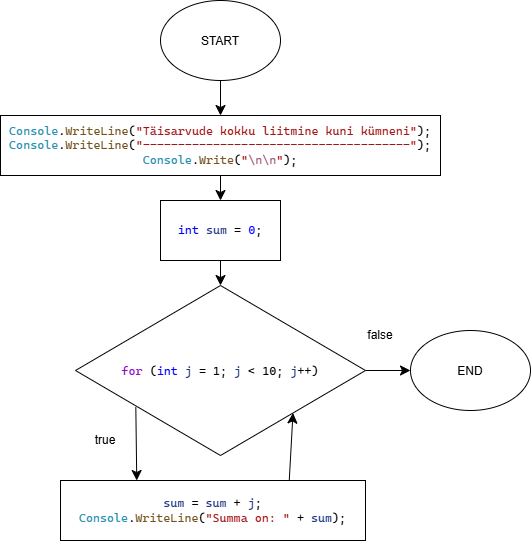

The diagram above was exported from draw.io. Its source (the exported page's mxGraphModel, read from the mxfile embedded in the PNG):
<mxGraphModel dx="692" dy="902" grid="1" gridSize="10" guides="1" tooltips="1" connect="1" arrows="1" fold="1" page="1" pageScale="1" pageWidth="850" pageHeight="1100" math="0" shadow="0">
  <root>
    <mxCell id="0" />
    <mxCell id="1" parent="0" />
    <mxCell id="EMW6iWeZtcJiGzHqVYyj-6" edge="1" parent="1" source="v2q0H7oF5FdYJ0wE_hUD-1" style="edgeStyle=none;curved=1;rounded=0;curveGeometry=1;orthogonalLoop=1;jettySize=auto;html=1;exitX=0.5;exitY=1;exitDx=0;exitDy=0;entryX=0.5;entryY=0;entryDx=0;entryDy=0;fontSize=12;defaultLabelBackgroundColor=page;labelPadding=0 4;startSize=8;endSize=8;" target="EMW6iWeZtcJiGzHqVYyj-2">
      <mxGeometry relative="1" as="geometry" />
    </mxCell>
    <mxCell id="v2q0H7oF5FdYJ0wE_hUD-1" parent="1" style="ellipse;whiteSpace=wrap;html=1;shapeInside=1;" value="START" vertex="1">
      <mxGeometry height="80" width="120" x="380" y="40" as="geometry" />
    </mxCell>
    <mxCell id="EMW6iWeZtcJiGzHqVYyj-9" edge="1" parent="1" source="v2q0H7oF5FdYJ0wE_hUD-3" style="edgeStyle=none;curved=1;rounded=0;curveGeometry=1;orthogonalLoop=1;jettySize=auto;html=1;exitX=0.208;exitY=0.715;exitDx=0;exitDy=0;entryX=0.25;entryY=0;entryDx=0;entryDy=0;fontSize=12;defaultLabelBackgroundColor=page;labelPadding=0 4;startSize=8;endSize=8;exitPerimeter=0;" target="EMW6iWeZtcJiGzHqVYyj-5">
      <mxGeometry relative="1" as="geometry" />
    </mxCell>
    <mxCell id="EMW6iWeZtcJiGzHqVYyj-12" edge="1" parent="1" source="v2q0H7oF5FdYJ0wE_hUD-3" style="edgeStyle=none;curved=1;rounded=0;curveGeometry=1;orthogonalLoop=1;jettySize=auto;html=1;exitX=1;exitY=0.5;exitDx=0;exitDy=0;fontSize=12;defaultLabelBackgroundColor=page;labelPadding=0 4;startSize=8;endSize=8;" target="v2q0H7oF5FdYJ0wE_hUD-7">
      <mxGeometry relative="1" as="geometry" />
    </mxCell>
    <mxCell id="v2q0H7oF5FdYJ0wE_hUD-3" parent="1" style="rhombus;whiteSpace=wrap;html=1;shapeInside=1;" value="&lt;pre style=&quot;font-family: &amp;quot;Cascadia Mono&amp;quot;; font-size: 9pt;&quot;&gt;&lt;span style=&quot;color: rgb(143, 8, 196);&quot;&gt;for&lt;/span&gt; (&lt;span style=&quot;color: rgb(0, 0, 255);&quot;&gt;int&lt;/span&gt; &lt;span style=&quot;color: rgb(31, 55, 127);&quot;&gt;j&lt;/span&gt; = 1; &lt;span style=&quot;color: rgb(31, 55, 127);&quot;&gt;j&lt;/span&gt; &amp;lt; 10; &lt;span style=&quot;color: rgb(31, 55, 127);&quot;&gt;j&lt;/span&gt;++)&lt;/pre&gt;" vertex="1">
      <mxGeometry height="170" width="290" x="295" y="325" as="geometry" />
    </mxCell>
    <mxCell id="v2q0H7oF5FdYJ0wE_hUD-7" parent="1" style="ellipse;whiteSpace=wrap;html=1;shapeInside=1;" value="END" vertex="1">
      <mxGeometry height="80" width="120" x="630" y="370" as="geometry" />
    </mxCell>
    <mxCell id="v2q0H7oF5FdYJ0wE_hUD-13" parent="1" style="text;html=1;whiteSpace=wrap;strokeColor=none;fillColor=none;align=center;verticalAlign=middle;rounded=0;" value="false" vertex="1">
      <mxGeometry height="30" width="60" x="570" y="360" as="geometry" />
    </mxCell>
    <mxCell id="v2q0H7oF5FdYJ0wE_hUD-14" parent="1" style="text;html=1;whiteSpace=wrap;strokeColor=none;fillColor=none;align=center;verticalAlign=middle;rounded=0;" value="true" vertex="1">
      <mxGeometry height="30" width="60" x="295" y="465" as="geometry" />
    </mxCell>
    <mxCell id="EMW6iWeZtcJiGzHqVYyj-7" edge="1" parent="1" source="EMW6iWeZtcJiGzHqVYyj-2" style="edgeStyle=none;curved=1;rounded=0;curveGeometry=1;orthogonalLoop=1;jettySize=auto;html=1;exitX=0.5;exitY=1;exitDx=0;exitDy=0;entryX=0.5;entryY=0;entryDx=0;entryDy=0;fontSize=12;defaultLabelBackgroundColor=page;labelPadding=0 4;startSize=8;endSize=8;" target="EMW6iWeZtcJiGzHqVYyj-4">
      <mxGeometry relative="1" as="geometry" />
    </mxCell>
    <mxCell id="EMW6iWeZtcJiGzHqVYyj-2" parent="1" style="rounded=0;whiteSpace=wrap;html=1;" value="&#10;&lt;pre style=&quot;font-family:'Cascadia Mono';font-size:9pt;color:#000000&quot;&gt;&lt;span style=&quot;color:#2b91af&quot;&gt;Console&lt;/span&gt;.&lt;span style=&quot;color:#74531f&quot;&gt;WriteLine&lt;/span&gt;(&lt;span style=&quot;color:#a31515&quot;&gt;&quot;Täisarvude kokku liitmine kuni kümneni&quot;&lt;/span&gt;);&#10;&lt;span style=&quot;color:#2b91af&quot;&gt;Console&lt;/span&gt;.&lt;span style=&quot;color:#74531f&quot;&gt;WriteLine&lt;/span&gt;(&lt;span style=&quot;color:#a31515&quot;&gt;&quot;--------------------------------------&quot;&lt;/span&gt;);&#10;&lt;span style=&quot;color:#2b91af&quot;&gt;Console&lt;/span&gt;.&lt;span style=&quot;color:#74531f&quot;&gt;Write&lt;/span&gt;(&lt;span style=&quot;color:#a31515&quot;&gt;&quot;&lt;/span&gt;&lt;span style=&quot;color:#9e5b71&quot;&gt;\n\n&lt;/span&gt;&lt;span style=&quot;color:#a31515&quot;&gt;&quot;&lt;/span&gt;);&lt;/pre&gt;&#10;" vertex="1">
      <mxGeometry height="60" width="440" x="220" y="155" as="geometry" />
    </mxCell>
    <mxCell id="EMW6iWeZtcJiGzHqVYyj-8" edge="1" parent="1" source="EMW6iWeZtcJiGzHqVYyj-4" style="edgeStyle=none;curved=1;rounded=0;curveGeometry=1;orthogonalLoop=1;jettySize=auto;html=1;exitX=0.5;exitY=1;exitDx=0;exitDy=0;fontSize=12;defaultLabelBackgroundColor=page;labelPadding=0 4;startSize=8;endSize=8;" target="v2q0H7oF5FdYJ0wE_hUD-3">
      <mxGeometry relative="1" as="geometry">
        <mxPoint x="440" y="320" as="targetPoint" />
      </mxGeometry>
    </mxCell>
    <mxCell id="EMW6iWeZtcJiGzHqVYyj-4" parent="1" style="rounded=0;whiteSpace=wrap;html=1;" value="&#10;&lt;pre style=&quot;font-family:'Cascadia Mono';font-size:9pt;color:#000000&quot;&gt;&lt;span style=&quot;color:#0000ff&quot;&gt;int&lt;/span&gt; &lt;span style=&quot;color:#1f377f&quot;&gt;sum&lt;/span&gt; = &lt;span style=&quot;color:#0000ff&quot;&gt;0&lt;/span&gt;;&lt;/pre&gt;&#10;" vertex="1">
      <mxGeometry height="60" width="120" x="380" y="240" as="geometry" />
    </mxCell>
    <mxCell id="EMW6iWeZtcJiGzHqVYyj-11" edge="1" parent="1" source="EMW6iWeZtcJiGzHqVYyj-5" style="edgeStyle=none;curved=1;rounded=0;curveGeometry=1;orthogonalLoop=1;jettySize=auto;html=1;exitX=0.75;exitY=0;exitDx=0;exitDy=0;entryX=1;entryY=1;entryDx=0;entryDy=0;fontSize=12;defaultLabelBackgroundColor=page;labelPadding=0 4;startSize=8;endSize=8;" target="v2q0H7oF5FdYJ0wE_hUD-3">
      <mxGeometry relative="1" as="geometry" />
    </mxCell>
    <mxCell id="EMW6iWeZtcJiGzHqVYyj-5" parent="1" style="rounded=0;whiteSpace=wrap;html=1;" value="&lt;pre style=&quot;font-family: &amp;quot;Cascadia Mono&amp;quot;; font-size: 9pt; color: rgb(0, 0, 0);&quot;&gt;&lt;span style=&quot;color: rgb(31, 55, 127);&quot;&gt;sum&lt;/span&gt; = &lt;span style=&quot;color: rgb(31, 55, 127);&quot;&gt;sum&lt;/span&gt; + &lt;span style=&quot;color: rgb(31, 55, 127);&quot;&gt;j&lt;/span&gt;;&lt;br&gt;&lt;span style=&quot;color: rgb(43, 145, 175);&quot;&gt;Console&lt;/span&gt;.&lt;span style=&quot;color: rgb(116, 83, 31);&quot;&gt;WriteLine&lt;/span&gt;(&lt;span style=&quot;color: rgb(163, 21, 21);&quot;&gt;&quot;Summa on: &quot;&lt;/span&gt; + &lt;span style=&quot;color: rgb(31, 55, 127);&quot;&gt;sum&lt;/span&gt;);&lt;/pre&gt;" vertex="1">
      <mxGeometry height="60" width="305" x="280" y="520" as="geometry" />
    </mxCell>
  </root>
</mxGraphModel>